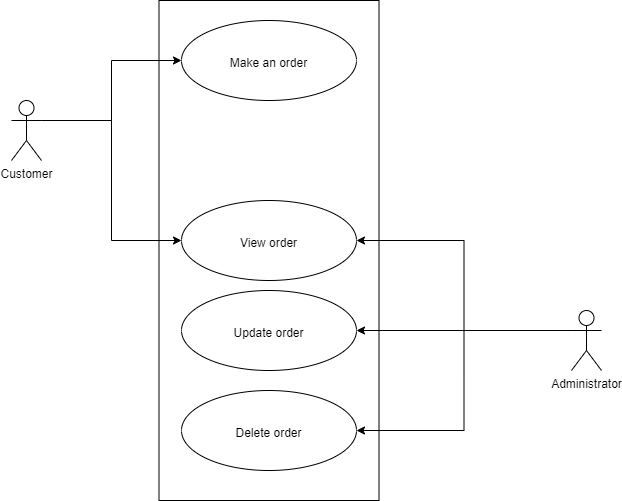

The diagram above was exported from draw.io. Its source (the exported page's mxGraphModel, read from the mxfile embedded in the PNG):
<mxGraphModel dx="1674" dy="657" grid="1" gridSize="10" guides="1" tooltips="1" connect="1" arrows="1" fold="1" page="1" pageScale="1" pageWidth="850" pageHeight="1100" math="0" shadow="0">
  <root>
    <mxCell id="0" />
    <mxCell id="1" parent="0" />
    <mxCell id="FlYv2CdthFV7lkMIsN3O-11" value="" style="rounded=0;whiteSpace=wrap;html=1;" vertex="1" parent="1">
      <mxGeometry x="267.5" y="30" width="220" height="500" as="geometry" />
    </mxCell>
    <mxCell id="FlYv2CdthFV7lkMIsN3O-7" value="" style="edgeStyle=orthogonalEdgeStyle;rounded=0;orthogonalLoop=1;jettySize=auto;html=1;exitX=1;exitY=0.3333333333333333;exitDx=0;exitDy=0;exitPerimeter=0;" edge="1" parent="1" source="FlYv2CdthFV7lkMIsN3O-1" target="FlYv2CdthFV7lkMIsN3O-6">
      <mxGeometry relative="1" as="geometry" />
    </mxCell>
    <mxCell id="FlYv2CdthFV7lkMIsN3O-16" style="edgeStyle=orthogonalEdgeStyle;rounded=0;orthogonalLoop=1;jettySize=auto;html=1;exitX=1;exitY=0.3333333333333333;exitDx=0;exitDy=0;exitPerimeter=0;entryX=0;entryY=0.5;entryDx=0;entryDy=0;" edge="1" parent="1" source="FlYv2CdthFV7lkMIsN3O-1" target="FlYv2CdthFV7lkMIsN3O-9">
      <mxGeometry relative="1" as="geometry" />
    </mxCell>
    <mxCell id="FlYv2CdthFV7lkMIsN3O-1" value="Customer" style="shape=umlActor;verticalLabelPosition=bottom;verticalAlign=top;html=1;outlineConnect=0;" vertex="1" parent="1">
      <mxGeometry x="120" y="130" width="30" height="60" as="geometry" />
    </mxCell>
    <mxCell id="FlYv2CdthFV7lkMIsN3O-10" style="edgeStyle=orthogonalEdgeStyle;rounded=0;orthogonalLoop=1;jettySize=auto;html=1;exitX=0;exitY=0.3333333333333333;exitDx=0;exitDy=0;exitPerimeter=0;entryX=1;entryY=0.5;entryDx=0;entryDy=0;" edge="1" parent="1" source="FlYv2CdthFV7lkMIsN3O-2" target="FlYv2CdthFV7lkMIsN3O-9">
      <mxGeometry relative="1" as="geometry" />
    </mxCell>
    <mxCell id="FlYv2CdthFV7lkMIsN3O-14" style="edgeStyle=orthogonalEdgeStyle;rounded=0;orthogonalLoop=1;jettySize=auto;html=1;exitX=0;exitY=0.3333333333333333;exitDx=0;exitDy=0;exitPerimeter=0;entryX=1;entryY=0.5;entryDx=0;entryDy=0;" edge="1" parent="1" source="FlYv2CdthFV7lkMIsN3O-2" target="FlYv2CdthFV7lkMIsN3O-12">
      <mxGeometry relative="1" as="geometry" />
    </mxCell>
    <mxCell id="FlYv2CdthFV7lkMIsN3O-15" style="edgeStyle=orthogonalEdgeStyle;rounded=0;orthogonalLoop=1;jettySize=auto;html=1;exitX=0;exitY=0.3333333333333333;exitDx=0;exitDy=0;exitPerimeter=0;entryX=1;entryY=0.5;entryDx=0;entryDy=0;" edge="1" parent="1" source="FlYv2CdthFV7lkMIsN3O-2" target="FlYv2CdthFV7lkMIsN3O-13">
      <mxGeometry relative="1" as="geometry" />
    </mxCell>
    <mxCell id="FlYv2CdthFV7lkMIsN3O-2" value="Administrator" style="shape=umlActor;verticalLabelPosition=bottom;verticalAlign=top;html=1;outlineConnect=0;" vertex="1" parent="1">
      <mxGeometry x="680" y="340" width="30" height="60" as="geometry" />
    </mxCell>
    <mxCell id="FlYv2CdthFV7lkMIsN3O-6" value="&lt;br&gt;&lt;br&gt;Make an order" style="ellipse;whiteSpace=wrap;html=1;verticalAlign=top;" vertex="1" parent="1">
      <mxGeometry x="290" y="50" width="175" height="80" as="geometry" />
    </mxCell>
    <mxCell id="FlYv2CdthFV7lkMIsN3O-9" value="&lt;br&gt;&lt;br&gt;View order" style="ellipse;whiteSpace=wrap;html=1;verticalAlign=top;" vertex="1" parent="1">
      <mxGeometry x="290" y="230" width="175" height="80" as="geometry" />
    </mxCell>
    <mxCell id="FlYv2CdthFV7lkMIsN3O-12" value="&lt;br&gt;&lt;br&gt;Update order" style="ellipse;whiteSpace=wrap;html=1;verticalAlign=top;" vertex="1" parent="1">
      <mxGeometry x="290" y="320" width="175" height="80" as="geometry" />
    </mxCell>
    <mxCell id="FlYv2CdthFV7lkMIsN3O-13" value="&lt;br&gt;&lt;br&gt;Delete order" style="ellipse;whiteSpace=wrap;html=1;verticalAlign=top;" vertex="1" parent="1">
      <mxGeometry x="290" y="420" width="175" height="80" as="geometry" />
    </mxCell>
  </root>
</mxGraphModel>